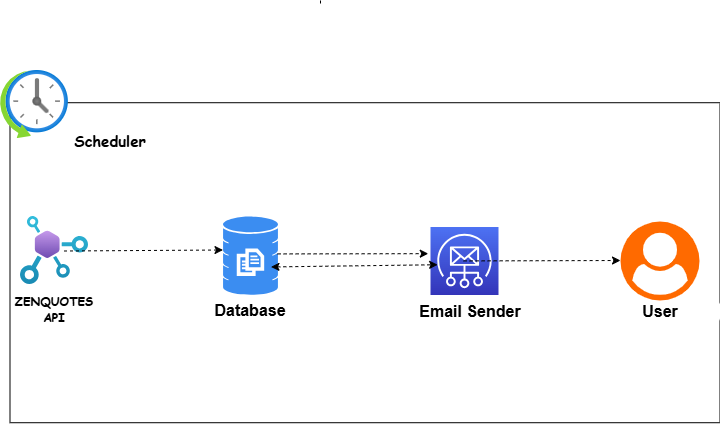

The diagram above was exported from draw.io. Its source (the exported page's mxGraphModel, read from the mxfile embedded in the PNG):
<mxGraphModel dx="1024" dy="506" grid="1" gridSize="10" guides="1" tooltips="1" connect="1" arrows="1" fold="1" page="1" pageScale="1" pageWidth="850" pageHeight="1100" math="0" shadow="0">
  <root>
    <mxCell id="0" />
    <mxCell id="1" parent="0" />
    <mxCell id="PpDZfDkFD9IImBk2qd_e-36" value="" style="endArrow=none;dashed=1;html=1;rounded=0;entryX=0;entryY=0.75;entryDx=0;entryDy=0;entryPerimeter=0;" edge="1" parent="1">
      <mxGeometry width="50" height="50" relative="1" as="geometry">
        <mxPoint x="460" y="240" as="sourcePoint" />
        <mxPoint x="460" y="245" as="targetPoint" />
        <Array as="points" />
      </mxGeometry>
    </mxCell>
    <mxCell id="PpDZfDkFD9IImBk2qd_e-39" value="" style="rounded=0;whiteSpace=wrap;html=1;" vertex="1" parent="1">
      <mxGeometry x="149.5" y="342.22" width="710" height="320" as="geometry" />
    </mxCell>
    <mxCell id="PpDZfDkFD9IImBk2qd_e-40" value="" style="image;aspect=fixed;html=1;points=[];align=center;fontSize=12;image=img/lib/azure2/web/API_Center.svg;" vertex="1" parent="1">
      <mxGeometry x="160" y="456" width="68" height="68" as="geometry" />
    </mxCell>
    <mxCell id="PpDZfDkFD9IImBk2qd_e-42" value="&lt;b&gt;&lt;font face=&quot;Comic Sans MS&quot;&gt;ZENQUOTES API&lt;/font&gt;&lt;/b&gt;" style="whiteSpace=wrap;html=1;aspect=fixed;fillColor=none;strokeColor=none;" vertex="1" parent="1">
      <mxGeometry x="154" y="509" width="80" height="80" as="geometry" />
    </mxCell>
    <mxCell id="PpDZfDkFD9IImBk2qd_e-43" value="" style="sketch=0;html=1;aspect=fixed;strokeColor=none;shadow=0;fillColor=#3B8DF1;verticalAlign=top;labelPosition=center;verticalLabelPosition=bottom;shape=mxgraph.gcp2.database_3" vertex="1" parent="1">
      <mxGeometry x="362.5" y="456" width="55" height="78.57" as="geometry" />
    </mxCell>
    <mxCell id="PpDZfDkFD9IImBk2qd_e-44" value="&lt;b&gt;&lt;font style=&quot;font-size: 16px;&quot;&gt;Database&lt;/font&gt;&lt;/b&gt;" style="rounded=1;whiteSpace=wrap;html=1;strokeColor=none;" vertex="1" parent="1">
      <mxGeometry x="330" y="540" width="120" height="20" as="geometry" />
    </mxCell>
    <mxCell id="PpDZfDkFD9IImBk2qd_e-45" value="" style="sketch=0;points=[[0,0,0],[0.25,0,0],[0.5,0,0],[0.75,0,0],[1,0,0],[0,1,0],[0.25,1,0],[0.5,1,0],[0.75,1,0],[1,1,0],[0,0.25,0],[0,0.5,0],[0,0.75,0],[1,0.25,0],[1,0.5,0],[1,0.75,0]];outlineConnect=0;fontColor=#232F3E;gradientColor=#4D72F3;gradientDirection=north;fillColor=#3334B9;strokeColor=#ffffff;dashed=0;verticalLabelPosition=bottom;verticalAlign=top;align=center;html=1;fontSize=12;fontStyle=0;aspect=fixed;shape=mxgraph.aws4.resourceIcon;resIcon=mxgraph.aws4.simple_email_service;" vertex="1" parent="1">
      <mxGeometry x="570" y="466.5" width="68" height="68" as="geometry" />
    </mxCell>
    <mxCell id="PpDZfDkFD9IImBk2qd_e-46" value="&lt;b&gt;&lt;font style=&quot;font-size: 16px;&quot;&gt;Email Sender&lt;/font&gt;&lt;/b&gt;" style="rounded=1;whiteSpace=wrap;html=1;strokeColor=none;" vertex="1" parent="1">
      <mxGeometry x="550" y="541.5" width="120" height="18.5" as="geometry" />
    </mxCell>
    <mxCell id="PpDZfDkFD9IImBk2qd_e-49" value="" style="points=[];aspect=fixed;html=1;align=center;shadow=0;dashed=0;fillColor=#FF6A00;strokeColor=none;shape=mxgraph.alibaba_cloud.user;" vertex="1" parent="1">
      <mxGeometry x="760" y="461" width="79" height="79" as="geometry" />
    </mxCell>
    <mxCell id="PpDZfDkFD9IImBk2qd_e-50" value="&lt;b&gt;&lt;font style=&quot;font-size: 16px;&quot;&gt;User&lt;/font&gt;&lt;/b&gt;" style="rounded=1;whiteSpace=wrap;html=1;strokeColor=none;" vertex="1" parent="1">
      <mxGeometry x="739.5" y="541.5" width="120" height="19" as="geometry" />
    </mxCell>
    <mxCell id="PpDZfDkFD9IImBk2qd_e-51" value="&lt;b&gt;&lt;font style=&quot;font-size: 15px;&quot; face=&quot;Comic Sans MS&quot;&gt;Scheduler&lt;/font&gt;&lt;/b&gt;" style="rounded=1;whiteSpace=wrap;html=1;strokeColor=none;" vertex="1" parent="1">
      <mxGeometry x="190" y="370" width="120" height="22" as="geometry" />
    </mxCell>
    <mxCell id="PpDZfDkFD9IImBk2qd_e-52" value="" style="image;aspect=fixed;html=1;points=[];align=center;fontSize=12;image=img/lib/azure2/general/Scheduler.svg;" vertex="1" parent="1">
      <mxGeometry x="140" y="310" width="68" height="68" as="geometry" />
    </mxCell>
    <mxCell id="PpDZfDkFD9IImBk2qd_e-54" value="" style="html=1;labelBackgroundColor=#ffffff;startArrow=none;startFill=0;startSize=6;endArrow=classic;endFill=1;endSize=6;jettySize=auto;orthogonalLoop=1;strokeWidth=1;dashed=1;fontSize=14;rounded=0;entryX=-0.033;entryY=0.392;entryDx=0;entryDy=0;entryPerimeter=0;exitX=0.993;exitY=0.653;exitDx=0;exitDy=0;exitPerimeter=0;" edge="1" parent="1" target="PpDZfDkFD9IImBk2qd_e-45">
      <mxGeometry width="60" height="60" relative="1" as="geometry">
        <mxPoint x="417.115" y="493.40621" as="sourcePoint" />
        <mxPoint x="576" y="486.6" as="targetPoint" />
        <Array as="points" />
      </mxGeometry>
    </mxCell>
    <mxCell id="PpDZfDkFD9IImBk2qd_e-55" value="" style="html=1;labelBackgroundColor=#ffffff;startArrow=none;startFill=0;startSize=6;endArrow=classic;endFill=1;endSize=6;jettySize=auto;orthogonalLoop=1;strokeWidth=1;dashed=1;fontSize=14;rounded=0;entryX=0;entryY=0.5;entryDx=0;entryDy=0;entryPerimeter=0;exitX=0.993;exitY=0.653;exitDx=0;exitDy=0;exitPerimeter=0;" edge="1" parent="1">
      <mxGeometry width="60" height="60" relative="1" as="geometry">
        <mxPoint x="203.5" y="490.5" as="sourcePoint" />
        <mxPoint x="362.5" y="489.5" as="targetPoint" />
        <Array as="points" />
      </mxGeometry>
    </mxCell>
    <mxCell id="PpDZfDkFD9IImBk2qd_e-56" value="" style="html=1;labelBackgroundColor=#ffffff;startArrow=none;startFill=0;startSize=6;endArrow=classic;endFill=1;endSize=6;jettySize=auto;orthogonalLoop=1;strokeWidth=1;dashed=1;fontSize=14;rounded=0;entryX=-0.033;entryY=0.392;entryDx=0;entryDy=0;entryPerimeter=0;exitX=0.993;exitY=0.653;exitDx=0;exitDy=0;exitPerimeter=0;" edge="1" parent="1">
      <mxGeometry width="60" height="60" relative="1" as="geometry">
        <mxPoint x="603.115" y="500.40621" as="sourcePoint" />
        <mxPoint x="760" y="500" as="targetPoint" />
        <Array as="points" />
      </mxGeometry>
    </mxCell>
    <mxCell id="PpDZfDkFD9IImBk2qd_e-57" value="" style="html=1;labelBackgroundColor=#ffffff;startArrow=classic;startFill=1;startSize=6;endArrow=classic;endFill=1;endSize=6;jettySize=auto;orthogonalLoop=1;strokeWidth=1;dashed=1;fontSize=14;rounded=0;entryX=0.105;entryY=0.555;entryDx=0;entryDy=0;entryPerimeter=0;exitX=0.872;exitY=0.642;exitDx=0;exitDy=0;exitPerimeter=0;" edge="1" parent="1" source="PpDZfDkFD9IImBk2qd_e-43" target="PpDZfDkFD9IImBk2qd_e-45">
      <mxGeometry width="60" height="60" relative="1" as="geometry">
        <mxPoint x="470" y="550" as="sourcePoint" />
        <mxPoint x="530" y="490" as="targetPoint" />
      </mxGeometry>
    </mxCell>
  </root>
</mxGraphModel>